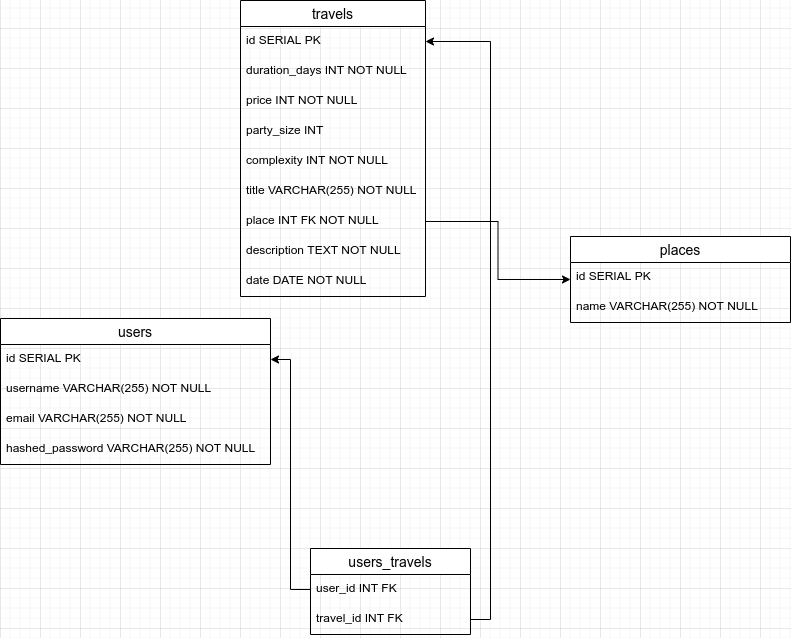

The diagram above was exported from draw.io. Its source (the exported page's mxGraphModel, read from the mxfile embedded in the PNG):
<mxGraphModel dx="1422" dy="806" grid="1" gridSize="10" guides="1" tooltips="1" connect="1" arrows="1" fold="1" page="1" pageScale="1" pageWidth="850" pageHeight="1100" math="0" shadow="0">
  <root>
    <mxCell id="0" />
    <mxCell id="1" parent="0" />
    <mxCell id="5JLn5M5rsdG01JWl1lNa-1" value="users" style="swimlane;fontStyle=0;childLayout=stackLayout;horizontal=1;startSize=26;horizontalStack=0;resizeParent=1;resizeParentMax=0;resizeLast=0;collapsible=1;marginBottom=0;align=center;fontSize=14;" vertex="1" parent="1">
      <mxGeometry x="40" y="330" width="270" height="146" as="geometry" />
    </mxCell>
    <mxCell id="5JLn5M5rsdG01JWl1lNa-2" value="id SERIAL PK" style="text;strokeColor=none;fillColor=none;spacingLeft=4;spacingRight=4;overflow=hidden;rotatable=0;points=[[0,0.5],[1,0.5]];portConstraint=eastwest;fontSize=12;" vertex="1" parent="5JLn5M5rsdG01JWl1lNa-1">
      <mxGeometry y="26" width="270" height="30" as="geometry" />
    </mxCell>
    <mxCell id="5JLn5M5rsdG01JWl1lNa-3" value="username VARCHAR(255) NOT NULL" style="text;strokeColor=none;fillColor=none;spacingLeft=4;spacingRight=4;overflow=hidden;rotatable=0;points=[[0,0.5],[1,0.5]];portConstraint=eastwest;fontSize=12;" vertex="1" parent="5JLn5M5rsdG01JWl1lNa-1">
      <mxGeometry y="56" width="270" height="30" as="geometry" />
    </mxCell>
    <mxCell id="5JLn5M5rsdG01JWl1lNa-4" value="email VARCHAR(255) NOT NULL" style="text;strokeColor=none;fillColor=none;spacingLeft=4;spacingRight=4;overflow=hidden;rotatable=0;points=[[0,0.5],[1,0.5]];portConstraint=eastwest;fontSize=12;" vertex="1" parent="5JLn5M5rsdG01JWl1lNa-1">
      <mxGeometry y="86" width="270" height="30" as="geometry" />
    </mxCell>
    <mxCell id="5JLn5M5rsdG01JWl1lNa-5" value="hashed_password VARCHAR(255) NOT NULL" style="text;strokeColor=none;fillColor=none;spacingLeft=4;spacingRight=4;overflow=hidden;rotatable=0;points=[[0,0.5],[1,0.5]];portConstraint=eastwest;fontSize=12;" vertex="1" parent="5JLn5M5rsdG01JWl1lNa-1">
      <mxGeometry y="116" width="270" height="30" as="geometry" />
    </mxCell>
    <mxCell id="5JLn5M5rsdG01JWl1lNa-19" value="travels" style="swimlane;fontStyle=0;childLayout=stackLayout;horizontal=1;startSize=26;horizontalStack=0;resizeParent=1;resizeParentMax=0;resizeLast=0;collapsible=1;marginBottom=0;align=center;fontSize=14;" vertex="1" parent="1">
      <mxGeometry x="280" y="12" width="185" height="296" as="geometry" />
    </mxCell>
    <mxCell id="5JLn5M5rsdG01JWl1lNa-20" value="id SERIAL PK" style="text;strokeColor=none;fillColor=none;spacingLeft=4;spacingRight=4;overflow=hidden;rotatable=0;points=[[0,0.5],[1,0.5]];portConstraint=eastwest;fontSize=12;" vertex="1" parent="5JLn5M5rsdG01JWl1lNa-19">
      <mxGeometry y="26" width="185" height="30" as="geometry" />
    </mxCell>
    <mxCell id="5JLn5M5rsdG01JWl1lNa-21" value="duration_days INT NOT NULL" style="text;strokeColor=none;fillColor=none;spacingLeft=4;spacingRight=4;overflow=hidden;rotatable=0;points=[[0,0.5],[1,0.5]];portConstraint=eastwest;fontSize=12;" vertex="1" parent="5JLn5M5rsdG01JWl1lNa-19">
      <mxGeometry y="56" width="185" height="30" as="geometry" />
    </mxCell>
    <mxCell id="5JLn5M5rsdG01JWl1lNa-22" value="price INT NOT NULL" style="text;strokeColor=none;fillColor=none;spacingLeft=4;spacingRight=4;overflow=hidden;rotatable=0;points=[[0,0.5],[1,0.5]];portConstraint=eastwest;fontSize=12;" vertex="1" parent="5JLn5M5rsdG01JWl1lNa-19">
      <mxGeometry y="86" width="185" height="30" as="geometry" />
    </mxCell>
    <mxCell id="5JLn5M5rsdG01JWl1lNa-23" value="party_size INT" style="text;strokeColor=none;fillColor=none;spacingLeft=4;spacingRight=4;overflow=hidden;rotatable=0;points=[[0,0.5],[1,0.5]];portConstraint=eastwest;fontSize=12;" vertex="1" parent="5JLn5M5rsdG01JWl1lNa-19">
      <mxGeometry y="116" width="185" height="30" as="geometry" />
    </mxCell>
    <mxCell id="5JLn5M5rsdG01JWl1lNa-24" value="complexity INT NOT NULL" style="text;strokeColor=none;fillColor=none;spacingLeft=4;spacingRight=4;overflow=hidden;rotatable=0;points=[[0,0.5],[1,0.5]];portConstraint=eastwest;fontSize=12;" vertex="1" parent="5JLn5M5rsdG01JWl1lNa-19">
      <mxGeometry y="146" width="185" height="30" as="geometry" />
    </mxCell>
    <mxCell id="5JLn5M5rsdG01JWl1lNa-25" value="title VARCHAR(255) NOT NULL" style="text;strokeColor=none;fillColor=none;spacingLeft=4;spacingRight=4;overflow=hidden;rotatable=0;points=[[0,0.5],[1,0.5]];portConstraint=eastwest;fontSize=12;" vertex="1" parent="5JLn5M5rsdG01JWl1lNa-19">
      <mxGeometry y="176" width="185" height="30" as="geometry" />
    </mxCell>
    <mxCell id="5JLn5M5rsdG01JWl1lNa-26" value="place INT FK NOT NULL" style="text;strokeColor=none;fillColor=none;spacingLeft=4;spacingRight=4;overflow=hidden;rotatable=0;points=[[0,0.5],[1,0.5]];portConstraint=eastwest;fontSize=12;" vertex="1" parent="5JLn5M5rsdG01JWl1lNa-19">
      <mxGeometry y="206" width="185" height="30" as="geometry" />
    </mxCell>
    <mxCell id="5JLn5M5rsdG01JWl1lNa-38" value="description TEXT NOT NULL" style="text;strokeColor=none;fillColor=none;spacingLeft=4;spacingRight=4;overflow=hidden;rotatable=0;points=[[0,0.5],[1,0.5]];portConstraint=eastwest;fontSize=12;" vertex="1" parent="5JLn5M5rsdG01JWl1lNa-19">
      <mxGeometry y="236" width="185" height="30" as="geometry" />
    </mxCell>
    <mxCell id="5JLn5M5rsdG01JWl1lNa-40" value="date DATE NOT NULL" style="text;strokeColor=none;fillColor=none;spacingLeft=4;spacingRight=4;overflow=hidden;rotatable=0;points=[[0,0.5],[1,0.5]];portConstraint=eastwest;fontSize=12;" vertex="1" parent="5JLn5M5rsdG01JWl1lNa-19">
      <mxGeometry y="266" width="185" height="30" as="geometry" />
    </mxCell>
    <mxCell id="5JLn5M5rsdG01JWl1lNa-27" value="places" style="swimlane;fontStyle=0;childLayout=stackLayout;horizontal=1;startSize=26;horizontalStack=0;resizeParent=1;resizeParentMax=0;resizeLast=0;collapsible=1;marginBottom=0;align=center;fontSize=14;" vertex="1" parent="1">
      <mxGeometry x="610" y="248" width="220" height="86" as="geometry" />
    </mxCell>
    <mxCell id="5JLn5M5rsdG01JWl1lNa-28" value="id SERIAL PK" style="text;strokeColor=none;fillColor=none;spacingLeft=4;spacingRight=4;overflow=hidden;rotatable=0;points=[[0,0.5],[1,0.5]];portConstraint=eastwest;fontSize=12;" vertex="1" parent="5JLn5M5rsdG01JWl1lNa-27">
      <mxGeometry y="26" width="220" height="30" as="geometry" />
    </mxCell>
    <mxCell id="5JLn5M5rsdG01JWl1lNa-29" value="name VARCHAR(255) NOT NULL" style="text;strokeColor=none;fillColor=none;spacingLeft=4;spacingRight=4;overflow=hidden;rotatable=0;points=[[0,0.5],[1,0.5]];portConstraint=eastwest;fontSize=12;" vertex="1" parent="5JLn5M5rsdG01JWl1lNa-27">
      <mxGeometry y="56" width="220" height="30" as="geometry" />
    </mxCell>
    <mxCell id="5JLn5M5rsdG01JWl1lNa-31" style="edgeStyle=orthogonalEdgeStyle;rounded=0;orthogonalLoop=1;jettySize=auto;html=1;exitX=1;exitY=0.5;exitDx=0;exitDy=0;entryX=0;entryY=0.5;entryDx=0;entryDy=0;" edge="1" parent="1" source="5JLn5M5rsdG01JWl1lNa-26" target="5JLn5M5rsdG01JWl1lNa-27">
      <mxGeometry relative="1" as="geometry" />
    </mxCell>
    <mxCell id="5JLn5M5rsdG01JWl1lNa-32" value="users_travels" style="swimlane;fontStyle=0;childLayout=stackLayout;horizontal=1;startSize=26;horizontalStack=0;resizeParent=1;resizeParentMax=0;resizeLast=0;collapsible=1;marginBottom=0;align=center;fontSize=14;" vertex="1" parent="1">
      <mxGeometry x="350" y="560" width="160" height="86" as="geometry" />
    </mxCell>
    <mxCell id="5JLn5M5rsdG01JWl1lNa-33" value="user_id INT FK" style="text;strokeColor=none;fillColor=none;spacingLeft=4;spacingRight=4;overflow=hidden;rotatable=0;points=[[0,0.5],[1,0.5]];portConstraint=eastwest;fontSize=12;" vertex="1" parent="5JLn5M5rsdG01JWl1lNa-32">
      <mxGeometry y="26" width="160" height="30" as="geometry" />
    </mxCell>
    <mxCell id="5JLn5M5rsdG01JWl1lNa-34" value="travel_id INT FK" style="text;strokeColor=none;fillColor=none;spacingLeft=4;spacingRight=4;overflow=hidden;rotatable=0;points=[[0,0.5],[1,0.5]];portConstraint=eastwest;fontSize=12;" vertex="1" parent="5JLn5M5rsdG01JWl1lNa-32">
      <mxGeometry y="56" width="160" height="30" as="geometry" />
    </mxCell>
    <mxCell id="5JLn5M5rsdG01JWl1lNa-36" style="edgeStyle=orthogonalEdgeStyle;rounded=0;orthogonalLoop=1;jettySize=auto;html=1;exitX=0;exitY=0.5;exitDx=0;exitDy=0;entryX=1;entryY=0.5;entryDx=0;entryDy=0;" edge="1" parent="1" source="5JLn5M5rsdG01JWl1lNa-33" target="5JLn5M5rsdG01JWl1lNa-2">
      <mxGeometry relative="1" as="geometry" />
    </mxCell>
    <mxCell id="5JLn5M5rsdG01JWl1lNa-37" style="edgeStyle=orthogonalEdgeStyle;rounded=0;orthogonalLoop=1;jettySize=auto;html=1;exitX=1;exitY=0.5;exitDx=0;exitDy=0;entryX=1;entryY=0.5;entryDx=0;entryDy=0;" edge="1" parent="1" source="5JLn5M5rsdG01JWl1lNa-34" target="5JLn5M5rsdG01JWl1lNa-20">
      <mxGeometry relative="1" as="geometry" />
    </mxCell>
  </root>
</mxGraphModel>